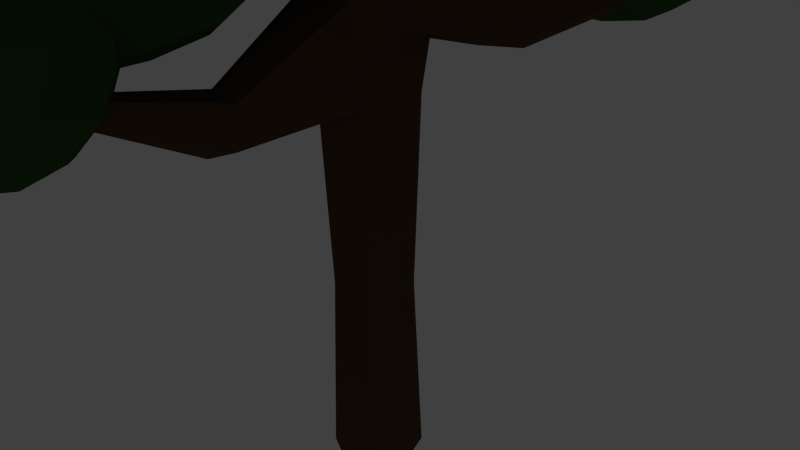 # Source: Baumstamm-mit-Bl_tter.blend  (saved by Blender 2.76.0; exported with 4.5.12 LTS)
import bpy
from mathutils import Matrix  # noqa: F401  (used for matrix-valued properties, if any)

bpy.ops.wm.read_factory_settings(use_empty=True)
scene = bpy.context.scene
scene.name = 'Scene'

# ---- collections
col_collection_1 = bpy.data.collections.new('Collection 1'); scene.collection.children.link(col_collection_1)

# ---- materials (node trees are filled in below, after node groups)
mat_material_003 = bpy.data.materials.new('Material.003')
mat_material_003.alpha_threshold = 0.0
mat_material_003.roughness = 0.5
mat_material_001 = bpy.data.materials.new('Material.001')
mat_material_001.alpha_threshold = 0.0
mat_material_001.diffuse_color = (0.0985, 0.05873, 0.03305, 1.0)
mat_material_001.roughness = 0.5

# ---- material node trees
mat_material_003.use_nodes = True; mat_material_003.node_tree.nodes.clear()
_N = mat_material_003.node_tree.nodes; _L = mat_material_003.node_tree.links
n0 = _N.new('ShaderNodeOutputMaterial'); n0.name = 'Material Output'; n0.location = (300, 300)
n1 = _N.new('ShaderNodeBsdfDiffuse'); n1.name = 'Diffuse BSDF'; n1.location = (10, 300)
n1.inputs[0].default_value = (0.03924, 0.09463, 0.02616, 1.0)
_L.new(n1.outputs[0], n0.inputs[0])
n0.is_active_output = True

# ---- world
world_world = bpy.data.worlds.new('World'); scene.world = world_world
world_world.color = (0.05088, 0.05088, 0.05088)
world_world.use_sun_shadow = False
world_world.sun_shadow_jitter_overblur = 0.0
world_world.cycles.sampling_method = 'MANUAL'
world_world.cycles.sample_map_resolution = 256

# ---- cameras
cam_camera = bpy.data.cameras.new('Camera')
cam_camera.clip_end = 100.0
cam_camera.lens = 35.0
cam_camera.sensor_width = 32.0
cam_camera.sensor_height = 18.0
cam_camera.ortho_scale = 7.314
cam_camera.dof.focus_distance = 0.0

# ---- lights
light_lamp = bpy.data.lights.new('Lamp', 'POINT')
light_lamp.transmission_factor = 0.0
light_lamp.cutoff_distance = 30.0
light_lamp.energy = 100.0
light_lamp.shadow_buffer_clip_start = 1.001
light_lamp.shadow_soft_size = 0.1
light_lamp.shadow_maximum_resolution = 0.006
light_lamp.use_absolute_resolution = True
light_lamp.cycles.use_multiple_importance_sampling = False

# ---- meshes
me_sphere_001 = bpy.data.meshes.new('Sphere.001')
me_sphere_001.from_pydata([(0.4407, -0.2388, 11.17), (0.03354, -0.2388, 10.74), (-0.1581, -0.2388, 9.585), (0.0866, -0.2388, 9.043), (0.5201, -0.2388, 8.636), (1.093, 0.1041, 11.4), (0.6437, 0.3947, 11.14), (0.2988, 0.5889, 10.69), (0.1104, 0.6571, 10.13), (0.1072, 0.5889, 9.541), (0.2897, 0.3947, 9.009), (0.63, 0.1041, 8.618), (1.38, 0.316, 11.35), (1.175, 0.7863, 11.05), (0.9934, 1.101, 10.58), (0.8622, 1.211, 10.01), (0.8018, 1.101, 9.425), (0.8212, 0.7863, 8.921), (0.9177, 0.316, 8.57), (1.577, -0.2388, 11.43), (1.736, 0.316, 11.29), (1.832, 0.7863, 10.94), (1.852, 1.101, 10.43), (1.791, 1.211, 9.852), (1.66, 1.101, 9.283), (1.478, 0.7863, 8.812), (1.273, 0.316, 8.511), (2.024, 0.1041, 11.24), (2.364, 0.3947, 10.85), (2.546, 0.5889, 10.32), (2.543, 0.6571, 9.727), (2.355, 0.5889, 9.167), (2.01, 0.3947, 8.723), (1.561, 0.1041, 8.463), (2.134, -0.2388, 11.22), (2.567, -0.2388, 10.82), (2.812, -0.2388, 10.27), (2.83, -0.2388, 9.679), (2.62, -0.2388, 9.123), (2.213, -0.2388, 8.689), (1.671, -0.2388, 8.444), (2.024, -0.5817, 11.24), (2.364, -0.8723, 10.85), (2.546, -1.067, 10.32), (2.543, -1.135, 9.727), (2.355, -1.067, 9.167), (2.01, -0.8723, 8.723), (1.561, -0.5817, 8.463), (1.736, -0.7936, 11.29), (1.832, -1.264, 10.94), (1.852, -1.578, 10.43), (1.791, -1.688, 9.852), (1.66, -1.578, 9.283), (1.478, -1.264, 8.812), (1.273, -0.7936, 8.511), (1.38, -0.7936, 11.35), (1.175, -1.264, 11.05), (0.9934, -1.578, 10.58), (0.8622, -1.688, 10.01), (0.8018, -1.578, 9.425), (0.8212, -1.264, 8.921), (0.9177, -0.7936, 8.57), (1.076, -0.2388, 8.426), (1.093, -0.5817, 11.4), (0.6437, -0.8723, 11.14), (0.2988, -1.067, 10.69), (0.1104, -1.135, 10.13), (0.1072, -1.067, 9.541), (0.2897, -0.8723, 9.009), (0.63, -0.5817, 8.618), (0.9828, -0.2388, 11.41), (-0.1767, -0.2388, 10.18), (-1.954, 1.791, 10.71), (-2.252, 1.576, 10.12), (-2.057, 1.183, 8.835), (-1.594, 1.066, 8.331), (-0.9707, 1.028, 8.03), (-1.348, 2.371, 11.03), (-1.783, 2.523, 10.51), (-2.028, 2.532, 9.866), (-2.045, 2.397, 9.185), (-1.833, 2.14, 8.577), (-1.423, 1.798, 8.134), (-0.878, 1.424, 7.923), (-1.035, 2.649, 11.0), (-1.204, 3.036, 10.45), (-1.271, 3.202, 9.776), (-1.226, 3.123, 9.088), (-1.076, 2.81, 8.488), (-0.8439, 2.311, 8.066), (-0.5645, 1.702, 7.886), (-0.7897, 2.101, 11.34), (-0.6203, 2.703, 11.04), (-0.438, 3.135, 10.53), (-0.2705, 3.331, 9.888), (-0.1432, 3.263, 9.209), (-0.07567, 2.939, 8.6), (-0.07807, 2.41, 8.151), (-0.1501, 1.755, 7.933), (-0.2632, 2.511, 11.16), (0.222, 2.781, 10.74), (0.5919, 2.87, 10.16), (0.7902, 2.763, 9.503), (0.7867, 2.477, 8.871), (0.5819, 2.056, 8.359), (0.2071, 1.564, 8.045), (-0.09969, 2.148, 11.29), (0.524, 2.11, 10.99), (0.9865, 1.993, 10.49), (1.217, 1.814, 9.856), (1.181, 1.601, 9.197), (0.884, 1.385, 8.609), (0.3706, 1.201, 8.18), (-0.1924, 1.752, 11.4), (0.3527, 1.379, 11.19), (0.7627, 1.037, 10.74), (0.9751, 0.7792, 10.13), (0.9575, 0.6446, 9.455), (0.7127, 0.6537, 8.806), (0.2779, 0.8051, 8.287), (-0.5059, 1.474, 11.43), (-0.2265, 0.8653, 11.25), (0.005938, 0.3663, 10.83), (0.1559, 0.05331, 10.23), (0.2007, -0.02601, 9.544), (0.1335, 0.1404, 8.874), (-0.03556, 0.5273, 8.324), (-0.9203, 1.421, 11.39), (-0.9923, 0.7666, 11.17), (-0.9947, 0.2373, 10.72), (-0.9272, -0.08629, 10.11), (-0.7999, -0.155, 9.432), (-0.6324, 0.0417, 8.789), (-0.45, 0.4738, 8.278), (-0.2807, 1.076, 7.977), (-1.278, 1.612, 11.28), (-1.652, 1.12, 10.96), (-1.857, 0.6993, 10.45), (-1.861, 0.4137, 9.817), (-1.662, 0.307, 9.161), (-1.292, 0.3953, 8.581), (-0.8072, 0.6652, 8.165), (-1.441, 1.975, 11.14), (-2.288, 1.362, 9.464), (-5.163, 1.201, 10.03), (-5.553, 0.9183, 9.26), (-5.297, 0.403, 7.568), (-4.69, 0.2489, 6.906), (-3.871, 0.1992, 6.511), (-4.367, 1.963, 10.46), (-4.938, 2.162, 9.774), (-5.259, 2.174, 8.922), (-5.282, 1.997, 8.028), (-5.003, 1.659, 7.23), (-4.465, 1.21, 6.648), (-3.749, 0.7194, 6.371), (-3.955, 2.328, 10.41), (-4.177, 2.836, 9.684), (-4.265, 3.055, 8.804), (-4.207, 2.951, 7.901), (-4.01, 2.54, 7.112), (-3.704, 1.884, 6.557), (-3.337, 1.084, 6.322), (-3.633, 1.608, 10.86), (-3.411, 2.398, 10.47), (-3.171, 2.966, 9.797), (-2.951, 3.224, 8.951), (-2.784, 3.134, 8.06), (-2.695, 2.709, 7.259), (-2.698, 2.014, 6.67), (-2.793, 1.154, 6.383), (-2.941, 2.147, 10.62), (-2.304, 2.502, 10.07), (-1.818, 2.618, 9.307), (-1.558, 2.477, 8.445), (-1.563, 2.102, 7.615), (-1.832, 1.549, 6.943), (-2.324, 0.9031, 6.53), (-2.727, 1.67, 10.79), (-1.908, 1.621, 10.4), (-1.3, 1.466, 9.736), (-0.997, 1.231, 8.91), (-1.044, 0.9512, 8.044), (-1.435, 0.6685, 7.271), (-2.109, 0.4263, 6.708), (-2.849, 1.15, 10.93), (-2.133, 0.6594, 10.66), (-1.594, 0.2107, 10.07), (-1.315, -0.1279, 9.275), (-1.338, -0.3046, 8.382), (-1.66, -0.2927, 7.529), (-2.231, -0.0939, 6.848), (-3.26, 0.7853, 10.98), (-2.893, -0.01472, 10.75), (-2.588, -0.6702, 10.19), (-2.391, -1.081, 9.403), (-2.332, -1.185, 8.5), (-2.421, -0.9668, 7.62), (-2.643, -0.4588, 6.897), (-3.805, 0.7151, 10.92), (-3.899, -0.1444, 10.63), (-3.902, -0.8396, 10.04), (-3.814, -1.265, 9.244), (-3.646, -1.355, 8.353), (-3.426, -1.097, 7.507), (-3.187, -0.5289, 6.836), (-2.965, 0.2615, 6.441), (-4.274, 0.9664, 10.77), (-4.766, 0.32, 10.36), (-5.035, -0.2328, 9.689), (-5.04, -0.6079, 8.858), (-4.779, -0.7481, 7.997), (-4.293, -0.6321, 7.235), (-3.656, -0.2776, 6.688), (-4.488, 1.443, 10.6), (-5.601, 0.6381, 8.394), (-1.436, -4.019, 7.099), (-1.653, -4.176, 6.669), (-1.511, -4.463, 5.726), (-1.173, -4.549, 5.358), (-0.7164, -4.576, 5.137), (-0.9926, -3.594, 7.335), (-1.311, -3.483, 6.955), (-1.49, -3.477, 6.48), (-1.503, -3.575, 5.983), (-1.347, -3.764, 5.538), (-1.047, -4.013, 5.214), (-0.6485, -4.287, 5.059), (-0.7633, -3.391, 7.307), (-0.8869, -3.108, 6.905), (-0.9361, -2.986, 6.415), (-0.9034, -3.044, 5.912), (-0.7936, -3.273, 5.472), (-0.6236, -3.638, 5.163), (-0.4192, -4.084, 5.032), (-0.584, -3.792, 7.561), (-0.4601, -3.352, 7.341), (-0.3267, -3.036, 6.967), (-0.2041, -2.892, 6.497), (-0.1111, -2.942, 6.0), (-0.06163, -3.179, 5.554), (-0.06339, -3.566, 5.226), (-0.116, -4.044, 5.066), (-0.1988, -3.492, 7.423), (0.1561, -3.294, 7.119), (0.4267, -3.23, 6.695), (0.5717, -3.308, 6.215), (0.5692, -3.517, 5.752), (0.4194, -3.824, 5.378), (0.1452, -4.184, 5.148), (-0.0792, -3.757, 7.522), (0.3771, -3.785, 7.302), (0.7154, -3.871, 6.934), (0.8842, -4.002, 6.473), (0.8579, -4.158, 5.991), (0.6404, -4.315, 5.561), (0.2648, -4.45, 5.247), (-0.147, -4.047, 7.6), (0.2518, -4.32, 7.446), (0.5516, -4.57, 7.122), (0.707, -4.759, 6.677), (0.6941, -4.857, 6.18), (0.5151, -4.85, 5.705), (0.197, -4.74, 5.325), (-0.3763, -4.25, 7.628), (-0.1719, -4.696, 7.496), (-0.001934, -5.061, 7.188), (0.1078, -5.29, 6.748), (0.1406, -5.348, 6.245), (0.09137, -5.226, 5.755), (-0.03229, -4.943, 5.352), (-0.6795, -4.289, 7.594), (-0.7322, -4.768, 7.434), (-0.7339, -5.155, 7.106), (-0.6845, -5.392, 6.66), (-0.5914, -5.442, 6.163), (-0.4689, -5.298, 5.692), (-0.3355, -4.982, 5.319), (-0.2116, -4.542, 5.099), (-0.9408, -4.149, 7.512), (-1.215, -4.509, 7.282), (-1.365, -4.817, 6.907), (-1.367, -5.026, 6.445), (-1.222, -5.104, 5.965), (-0.9517, -5.039, 5.541), (-0.5968, -4.842, 5.236), (-1.06, -3.884, 7.413), (-1.68, -4.332, 6.186), (-0.1481, -2.021, 10.95), (0.05577, -1.123, 10.34), (-0.1627, -0.1671, 8.41), (-0.5518, -0.2554, 7.382), (-1.057, -0.7231, 6.52), (-0.0768, -3.449, 10.92), (0.689, -2.794, 10.47), (1.149, -2.133, 9.715), (1.234, -1.565, 8.773), (0.931, -1.177, 7.786), (0.2853, -1.029, 6.904), (-0.6043, -1.142, 6.261), (0.003287, -4.04, 10.62), (0.837, -3.887, 9.911), (1.343, -3.561, 8.987), (1.444, -3.11, 7.984), (1.124, -2.605, 7.057), (0.4333, -2.121, 6.346), (-0.5242, -1.733, 5.959), (-1.031, -3.996, 11.0), (-0.3201, -4.578, 10.39), (0.2394, -4.882, 9.486), (0.562, -4.86, 8.431), (0.5985, -4.517, 7.383), (0.3435, -3.904, 6.502), (-0.1643, -3.116, 5.921), (-0.8476, -2.271, 5.729), (-0.9236, -4.858, 10.32), (-0.8756, -5.398, 9.356), (-0.8948, -5.535, 8.262), (-0.9783, -5.248, 7.2), (-1.113, -4.58, 6.333), (-1.279, -3.633, 5.791), (-1.451, -2.551, 5.659), (-1.576, -4.772, 10.43), (-2.082, -5.24, 9.572), (-2.471, -5.328, 8.543), (-2.684, -5.023, 7.504), (-2.69, -4.372, 6.614), (-2.486, -3.474, 6.007), (-2.104, -2.465, 5.776), (-2.029, -4.353, 10.69), (-2.919, -4.466, 10.05), (-3.565, -4.318, 9.167), (-3.868, -3.93, 8.18), (-3.783, -3.362, 7.238), (-3.323, -2.701, 6.484), (-2.557, -2.046, 6.034), (-2.11, -3.762, 10.99), (-3.067, -3.374, 10.61), (-3.758, -2.89, 9.896), (-4.077, -2.385, 8.969), (-3.977, -1.934, 7.967), (-3.471, -1.608, 7.042), (-2.637, -1.455, 6.336), (-1.786, -3.224, 11.22), (-2.469, -2.379, 11.03), (-2.977, -1.591, 10.45), (-3.232, -0.9781, 9.57), (-3.196, -0.635, 8.522), (-2.873, -0.6135, 7.467), (-2.314, -0.9169, 6.566), (-1.602, -1.499, 5.956), (-1.183, -2.944, 11.29), (-1.354, -1.863, 11.16), (-1.52, -0.9156, 10.62), (-1.656, -0.2474, 9.753), (-1.739, 0.04004, 8.691), (-1.758, -0.09685, 7.597), (-1.71, -0.6373, 6.636), (-0.5298, -3.03, 11.18), (0.05062, -0.4717, 9.449), (-0.635, 0.9211, 12.93), (-0.6655, 1.535, 12.3), (-0.7729, 1.847, 10.6), (-0.8335, 1.497, 9.796), (-0.8863, 0.8636, 9.184), (-0.1248, -0.06046, 13.22), (0.2929, 0.6031, 12.82), (0.5469, 1.119, 12.15), (0.5983, 1.41, 11.32), (0.4395, 1.431, 10.45), (0.09447, 1.179, 9.679), (-0.3842, 0.6915, 9.121), (0.1754, -0.4918, 13.12), (0.8477, -0.194, 12.64), (1.272, 0.07812, 11.91), (1.383, 0.283, 11.06), (1.164, 0.3896, 10.21), (0.6493, 0.3815, 9.498), (-0.08391, 0.2601, 9.023), (-0.6428, -0.7701, 13.3), (0.159, -1.018, 13.03), (0.8175, -1.166, 12.46), (1.232, -1.191, 11.68), (1.34, -1.091, 10.81), (1.125, -0.8798, 9.984), (0.619, -0.59, 9.322), (-0.1003, -0.2657, 8.928), (-0.1677, -1.437, 12.97), (0.2137, -1.941, 12.36), (0.4434, -2.204, 11.55), (0.4863, -2.187, 10.67), (0.336, -1.892, 9.848), (0.01524, -1.365, 9.218), (-0.427, -0.6851, 8.871), (-0.68, -1.59, 12.98), (-0.7329, -2.223, 12.36), (-0.7935, -2.573, 11.56), (-0.8524, -2.586, 10.68), (-0.9009, -2.261, 9.858), (-0.9314, -1.647, 9.226), (-0.9393, -0.8379, 8.876), (-1.182, -1.418, 13.04), (-1.661, -1.905, 12.48), (-2.006, -2.157, 11.71), (-2.165, -2.136, 10.84), (-2.113, -1.846, 10.01), (-1.859, -1.329, 9.343), (-1.442, -0.6658, 8.939), (-1.482, -0.9864, 13.14), (-2.216, -1.108, 12.66), (-2.731, -1.116, 11.95), (-2.949, -1.009, 11.1), (-2.838, -0.8044, 10.25), (-2.414, -0.5323, 9.524), (-1.742, -0.2344, 9.037), (-1.466, -0.4606, 13.23), (-2.185, -0.1362, 12.84), (-2.691, 0.1536, 12.18), (-2.907, 0.3647, 11.35), (-2.799, 0.465, 10.48), (-2.384, 0.4393, 9.7), (-1.725, 0.2914, 9.132), (-0.9235, 0.04381, 8.861), (-1.139, -0.04114, 13.29), (-1.582, 0.6388, 12.94), (-1.902, 1.166, 12.31), (-2.053, 1.461, 11.49), (-2.01, 1.478, 10.61), (-1.78, 1.214, 9.804), (-1.399, 0.7108, 9.189), (-0.627, 0.1117, 13.28), (-0.7139, 1.86, 11.48), (1.886, 3.822, 8.412), (1.628, 4.135, 7.915), (1.13, 4.04, 6.762), (0.9666, 3.647, 6.282), (0.8966, 3.091, 5.968), (2.45, 3.242, 8.606), (2.537, 3.678, 8.143), (2.479, 3.948, 7.563), (2.283, 4.009, 6.955), (1.981, 3.853, 6.41), (1.618, 3.503, 6.013), (1.249, 3.013, 5.822), (2.7, 2.956, 8.522), (2.999, 3.149, 7.988), (3.081, 3.256, 7.36), (2.936, 3.261, 6.735), (2.584, 3.161, 6.207), (2.079, 2.974, 5.857), (1.499, 2.727, 5.738), (2.231, 2.705, 8.882), (2.752, 2.57, 8.531), (3.094, 2.437, 8.005), (3.206, 2.325, 7.383), (3.071, 2.253, 6.759), (2.709, 2.231, 6.23), (2.175, 2.262, 5.874), (1.55, 2.341, 5.748), (2.585, 2.233, 8.631), (2.787, 1.813, 8.189), (2.805, 1.51, 7.623), (2.637, 1.371, 7.019), (2.307, 1.416, 6.47), (1.868, 1.638, 6.058), (1.384, 2.004, 5.847), (2.265, 2.072, 8.782), (2.195, 1.516, 8.469), (2.031, 1.123, 7.988), (1.799, 0.9511, 7.415), (1.534, 1.028, 6.835), (1.275, 1.341, 6.338), (1.064, 1.843, 5.999), (1.912, 2.15, 8.928), (1.544, 1.66, 8.738), (1.18, 1.31, 8.34), (0.8782, 1.154, 7.796), (0.6829, 1.216, 7.187), (0.6243, 1.485, 6.607), (0.7113, 1.921, 6.144), (1.663, 2.436, 9.012), (1.082, 2.189, 8.893), (0.5776, 2.002, 8.543), (0.2257, 1.903, 8.016), (0.08004, 1.907, 7.39), (0.1629, 2.014, 6.763), (0.4616, 2.207, 6.229), (1.611, 2.822, 9.003), (0.9868, 2.902, 8.876), (0.4529, 2.933, 8.521), (0.09072, 2.91, 7.991), (-0.04464, 2.838, 7.368), (0.06745, 2.726, 6.745), (0.4099, 2.593, 6.219), (0.9306, 2.458, 5.869), (1.777, 3.159, 8.903), (1.294, 3.525, 8.692), (0.854, 3.748, 8.281), (0.5249, 3.792, 7.731), (0.3565, 3.653, 7.128), (0.3745, 3.35, 6.562), (0.5761, 2.93, 6.12), (2.098, 3.32, 8.752), (1.362, 4.212, 7.335), (2.578, 3.338, 10.6), (2.34, 3.791, 9.822), (1.817, 3.645, 8.078), (1.612, 3.068, 7.378), (1.489, 2.255, 6.941), (3.27, 2.439, 11.01), (3.538, 3.026, 10.34), (3.594, 3.384, 9.48), (3.43, 3.458, 8.567), (3.071, 3.238, 7.736), (2.572, 2.756, 7.116), (2.008, 2.086, 6.799), (3.603, 1.987, 10.95), (4.152, 2.191, 10.22), (4.396, 2.293, 9.331), (4.298, 2.278, 8.405), (3.873, 2.147, 7.587), (3.186, 1.921, 7.002), (2.34, 1.634, 6.737), (2.832, 1.712, 11.39), (3.621, 1.424, 10.99), (4.185, 1.152, 10.3), (4.44, 0.9351, 9.432), (4.346, 0.8077, 8.514), (3.917, 0.7889, 7.688), (3.219, 0.8816, 7.079), (2.359, 1.072, 6.779), (3.318, 0.9662, 11.12), (3.626, 0.305, 10.54), (3.708, -0.1712, 9.744), (3.554, -0.3897, 8.852), (3.186, -0.3173, 8.0), (2.659, 0.03496, 7.318), (2.056, 0.6135, 6.908), (2.809, 0.7873, 11.29), (2.686, -0.02565, 10.85), (2.481, -0.6031, 10.15), (2.226, -0.8572, 9.289), (1.958, -0.7492, 8.404), (1.72, -0.2956, 7.627), (1.547, 0.4345, 7.076), (2.29, 0.956, 11.43), (1.726, 0.2861, 11.11), (1.227, -0.1958, 10.49), (0.868, -0.4163, 9.66), (0.7041, -0.3419, 8.746), (0.7602, 0.0161, 7.889), (1.028, 0.6033, 7.217), (1.958, 1.408, 11.49), (1.112, 1.121, 11.22), (0.4247, 0.8952, 10.64), (-0.000303, 0.7645, 9.821), (-0.09811, 0.7491, 8.895), (0.1462, 0.8511, 8.003), (0.6954, 1.055, 7.279), (1.94, 1.97, 11.45), (1.079, 2.16, 11.15), (0.381, 2.253, 10.54), (-0.04767, 2.234, 9.712), (-0.1419, 2.107, 8.795), (0.1127, 1.89, 7.926), (0.6773, 1.618, 7.238), (1.466, 1.33, 6.835), (2.242, 2.429, 11.32), (1.639, 3.007, 10.91), (1.112, 3.359, 10.23), (0.744, 3.432, 9.374), (0.5896, 3.213, 8.483), (0.6725, 2.737, 7.687), (0.9802, 2.076, 7.108), (2.751, 2.608, 11.15), (2.072, 3.899, 8.937), (2.357, 1.389, 8.073), (2.253, 1.586, 7.734), (2.025, 1.522, 6.975), (1.936, 1.271, 6.67), (1.882, 0.917, 6.48), (2.658, 0.9971, 8.251), (2.775, 1.253, 7.959), (2.799, 1.409, 7.585), (2.728, 1.441, 7.188), (2.571, 1.345, 6.826), (2.354, 1.135, 6.556), (2.108, 0.8435, 6.418), (2.803, 0.8004, 8.224), (3.042, 0.8892, 7.909), (3.148, 0.9337, 7.521), (3.106, 0.9269, 7.117), (2.921, 0.87, 6.761), (2.621, 0.7717, 6.506), (2.253, 0.6468, 6.391), (2.467, 0.6806, 8.418), (2.811, 0.5555, 8.242), (3.056, 0.4367, 7.943), (3.167, 0.3424, 7.564), (3.126, 0.2869, 7.165), (2.94, 0.2787, 6.805), (2.636, 0.3191, 6.54), (2.261, 0.4019, 6.409), (2.679, 0.3559, 8.299), (2.813, 0.06801, 8.047), (2.849, -0.1393, 7.7), (2.782, -0.2344, 7.312), (2.621, -0.2029, 6.941), (2.392, -0.04955, 6.644), (2.129, 0.2023, 6.466), (2.457, 0.278, 8.372), (2.404, -0.07594, 8.181), (2.314, -0.3274, 7.876), (2.203, -0.438, 7.502), (2.087, -0.391, 7.117), (1.983, -0.1935, 6.779), (1.908, 0.1244, 6.539), (2.231, 0.3515, 8.433), (1.986, 0.0598, 8.295), (1.768, -0.15, 8.025), (1.612, -0.2461, 7.664), (1.541, -0.2137, 7.266), (1.565, -0.05776, 6.893), (1.682, 0.1979, 6.6), (2.086, 0.5483, 8.46), (1.718, 0.4234, 8.345), (1.419, 0.325, 8.09), (1.234, 0.2681, 7.734), (1.191, 0.2614, 7.331), (1.298, 0.3058, 6.942), (1.537, 0.3947, 6.627), (2.079, 0.7932, 8.442), (1.704, 0.8759, 8.312), (1.4, 0.9163, 8.046), (1.213, 0.9081, 7.686), (1.172, 0.8527, 7.287), (1.283, 0.7584, 6.909), (1.529, 0.6396, 6.609), (1.872, 0.5144, 6.434), (2.21, 0.9927, 8.386), (1.948, 1.245, 8.208), (1.718, 1.398, 7.91), (1.558, 1.429, 7.539), (1.491, 1.334, 7.151), (1.527, 1.127, 6.805), (1.661, 0.8391, 6.553), (2.432, 1.071, 8.313), (2.136, 1.633, 7.349), (-0.2133, 3.725, 9.628), (-0.363, 4.01, 9.14), (-0.6914, 3.918, 8.044), (-0.8201, 3.556, 7.604), (-0.8975, 3.045, 7.33), (0.2217, 3.161, 9.885), (0.3897, 3.529, 9.464), (0.4249, 3.754, 8.925), (0.3219, 3.801, 8.351), (0.09649, 3.663, 7.83), (-0.2171, 3.36, 7.44), (-0.5712, 2.939, 7.241), (0.4304, 2.877, 9.846), (0.7754, 3.005, 9.392), (0.9288, 3.069, 8.831), (0.8674, 3.059, 8.25), (0.6004, 2.977, 7.736), (0.1685, 2.835, 7.368), (-0.3625, 2.655, 7.202), (-0.0536, 2.704, 10.13), (0.4418, 2.524, 9.872), (0.7964, 2.352, 9.44), (0.9563, 2.216, 8.894), (0.8971, 2.136, 8.318), (0.6279, 2.124, 7.799), (0.1896, 2.183, 7.417), (-0.3511, 2.302, 7.228), (0.2515, 2.236, 9.954), (0.4448, 1.82, 9.59), (0.4969, 1.521, 9.09), (0.3998, 1.384, 8.53), (0.1684, 1.43, 7.995), (-0.1621, 1.651, 7.567), (-0.5414, 2.014, 7.31), (-0.06784, 2.123, 10.06), (-0.1452, 1.613, 9.785), (-0.274, 1.25, 9.344), (-0.4345, 1.09, 8.805), (-0.6024, 1.158, 8.249), (-0.7521, 1.443, 7.761), (-0.8607, 1.902, 7.415), (-0.3942, 2.229, 10.15), (-0.7482, 1.809, 9.949), (-1.062, 1.506, 9.559), (-1.287, 1.367, 9.038), (-1.39, 1.414, 8.464), (-1.355, 1.639, 7.925), (-1.187, 2.008, 7.504), (-0.6029, 2.513, 10.19), (-1.134, 2.333, 10.02), (-1.566, 2.191, 9.653), (-1.833, 2.109, 9.139), (-1.894, 2.099, 8.558), (-1.741, 2.163, 7.997), (-1.396, 2.292, 7.543), (-0.6143, 2.866, 10.16), (-1.155, 2.986, 9.972), (-1.593, 3.044, 9.59), (-1.862, 3.032, 9.071), (-1.922, 2.952, 8.494), (-1.762, 2.816, 7.949), (-1.407, 2.645, 7.516), (-0.9118, 2.464, 7.263), (-0.424, 3.154, 10.08), (-0.8033, 3.518, 9.822), (-1.134, 3.739, 9.394), (-1.365, 3.784, 8.858), (-1.462, 3.647, 8.298), (-1.41, 3.348, 7.799), (-1.217, 2.933, 7.435), (-0.1047, 3.267, 9.974), (-0.5308, 4.078, 8.584)], [], [(4, 3, 10, 11), (1, 0, 6, 7), (3, 2, 9, 10), (11, 10, 17, 18), (9, 8, 15, 16), (7, 6, 13, 14), (10, 9, 16, 17), (8, 7, 14, 15), (6, 5, 12, 13), (17, 16, 24, 25), (15, 14, 22, 23), (13, 12, 20, 21), (18, 17, 25, 26), (16, 15, 23, 24), (14, 13, 21, 22), (25, 24, 31, 32), (23, 22, 29, 30), (21, 20, 27, 28), (26, 25, 32, 33), (24, 23, 30, 31), (22, 21, 28, 29), (33, 32, 39, 40), (31, 30, 37, 38), (29, 28, 35, 36), (32, 31, 38, 39), (30, 29, 36, 37), (28, 27, 34, 35), (38, 37, 44, 45), (36, 35, 42, 43), (39, 38, 45, 46), (37, 36, 43, 44), (35, 34, 41, 42), (40, 39, 46, 47), (46, 45, 52, 53), (44, 43, 50, 51), (42, 41, 48, 49), (47, 46, 53, 54), (45, 44, 51, 52), (43, 42, 49, 50), (51, 50, 57, 58), (49, 48, 55, 56), (54, 53, 60, 61), (52, 51, 58, 59), (50, 49, 56, 57), (53, 52, 59, 60), (61, 60, 68, 69), (59, 58, 66, 67), (57, 56, 64, 65), (60, 59, 67, 68), (58, 57, 65, 66), (56, 55, 63, 64), (71, 1, 7, 8), (0, 70, 5, 6), (2, 71, 8, 9), (70, 19, 5), (62, 4, 11), (5, 19, 12), (62, 11, 18), (12, 19, 20), (62, 18, 26), (20, 19, 27), (62, 26, 33), (27, 19, 34), (62, 33, 40), (34, 19, 41), (62, 40, 47), (62, 47, 54), (41, 19, 48), (48, 19, 55), (62, 54, 61), (55, 19, 63), (62, 61, 69), (65, 64, 0, 1), (63, 19, 70), (62, 69, 4), (68, 67, 2, 3), (66, 65, 1, 71), (64, 63, 70, 0), (69, 68, 3, 4), (67, 66, 71, 2), (76, 75, 82, 83), (73, 72, 78, 79), (75, 74, 81, 82), (83, 82, 89, 90), (81, 80, 87, 88), (79, 78, 85, 86), (82, 81, 88, 89), (80, 79, 86, 87), (78, 77, 84, 85), (89, 88, 96, 97), (87, 86, 94, 95), (85, 84, 92, 93), (90, 89, 97, 98), (88, 87, 95, 96), (86, 85, 93, 94), (97, 96, 103, 104), (95, 94, 101, 102), (93, 92, 99, 100), (98, 97, 104, 105), (96, 95, 102, 103), (94, 93, 100, 101), (105, 104, 111, 112), (103, 102, 109, 110), (101, 100, 107, 108), (104, 103, 110, 111), (102, 101, 108, 109), (100, 99, 106, 107), (110, 109, 116, 117), (108, 107, 114, 115), (111, 110, 117, 118), (109, 108, 115, 116), (107, 106, 113, 114), (112, 111, 118, 119), (118, 117, 124, 125), (116, 115, 122, 123), (114, 113, 120, 121), (119, 118, 125, 126), (117, 116, 123, 124), (115, 114, 121, 122), (123, 122, 129, 130), (121, 120, 127, 128), (126, 125, 132, 133), (124, 123, 130, 131), (122, 121, 128, 129), (125, 124, 131, 132), (133, 132, 140, 141), (131, 130, 138, 139), (129, 128, 136, 137), (132, 131, 139, 140), (130, 129, 137, 138), (128, 127, 135, 136), (143, 73, 79, 80), (72, 142, 77, 78), (74, 143, 80, 81), (142, 91, 77), (134, 76, 83), (77, 91, 84), (134, 83, 90), (84, 91, 92), (134, 90, 98), (92, 91, 99), (134, 98, 105), (99, 91, 106), (134, 105, 112), (106, 91, 113), (134, 112, 119), (134, 119, 126), (113, 91, 120), (120, 91, 127), (134, 126, 133), (127, 91, 135), (134, 133, 141), (137, 136, 72, 73), (135, 91, 142), (134, 141, 76), (140, 139, 74, 75), (138, 137, 73, 143), (136, 135, 142, 72), (141, 140, 75, 76), (139, 138, 143, 74), (148, 147, 154, 155), (145, 144, 150, 151), (147, 146, 153, 154), (155, 154, 161, 162), (153, 152, 159, 160), (151, 150, 157, 158), (154, 153, 160, 161), (152, 151, 158, 159), (150, 149, 156, 157), (161, 160, 168, 169), (159, 158, 166, 167), (157, 156, 164, 165), (162, 161, 169, 170), (160, 159, 167, 168), (158, 157, 165, 166), (169, 168, 175, 176), (167, 166, 173, 174), (165, 164, 171, 172), (170, 169, 176, 177), (168, 167, 174, 175), (166, 165, 172, 173), (177, 176, 183, 184), (175, 174, 181, 182), (173, 172, 179, 180), (176, 175, 182, 183), (174, 173, 180, 181), (172, 171, 178, 179), (182, 181, 188, 189), (180, 179, 186, 187), (183, 182, 189, 190), (181, 180, 187, 188), (179, 178, 185, 186), (184, 183, 190, 191), (190, 189, 196, 197), (188, 187, 194, 195), (186, 185, 192, 193), (191, 190, 197, 198), (189, 188, 195, 196), (187, 186, 193, 194), (195, 194, 201, 202), (193, 192, 199, 200), (198, 197, 204, 205), (196, 195, 202, 203), (194, 193, 200, 201), (197, 196, 203, 204), (205, 204, 212, 213), (203, 202, 210, 211), (201, 200, 208, 209), (204, 203, 211, 212), (202, 201, 209, 210), (200, 199, 207, 208), (215, 145, 151, 152), (144, 214, 149, 150), (146, 215, 152, 153), (214, 163, 149), (206, 148, 155), (149, 163, 156), (206, 155, 162), (156, 163, 164), (206, 162, 170), (164, 163, 171), (206, 170, 177), (171, 163, 178), (206, 177, 184), (178, 163, 185), (206, 184, 191), (206, 191, 198), (185, 163, 192), (192, 163, 199), (206, 198, 205), (199, 163, 207), (206, 205, 213), (209, 208, 144, 145), (207, 163, 214), (206, 213, 148), (212, 211, 146, 147), (210, 209, 145, 215), (208, 207, 214, 144), (213, 212, 147, 148), (211, 210, 215, 146), (220, 219, 226, 227), (217, 216, 222, 223), (219, 218, 225, 226), (227, 226, 233, 234), (225, 224, 231, 232), (223, 222, 229, 230), (226, 225, 232, 233), (224, 223, 230, 231), (222, 221, 228, 229), (233, 232, 240, 241), (231, 230, 238, 239), (229, 228, 236, 237), (234, 233, 241, 242), (232, 231, 239, 240), (230, 229, 237, 238), (241, 240, 247, 248), (239, 238, 245, 246), (237, 236, 243, 244), (242, 241, 248, 249), (240, 239, 246, 247), (238, 237, 244, 245), (249, 248, 255, 256), (247, 246, 253, 254), (245, 244, 251, 252), (248, 247, 254, 255), (246, 245, 252, 253), (244, 243, 250, 251), (254, 253, 260, 261), (252, 251, 258, 259), (255, 254, 261, 262), (253, 252, 259, 260), (251, 250, 257, 258), (256, 255, 262, 263), (262, 261, 268, 269), (260, 259, 266, 267), (258, 257, 264, 265), (263, 262, 269, 270), (261, 260, 267, 268), (259, 258, 265, 266), (267, 266, 273, 274), (265, 264, 271, 272), (270, 269, 276, 277), (268, 267, 274, 275), (266, 265, 272, 273), (269, 268, 275, 276), (277, 276, 284, 285), (275, 274, 282, 283), (273, 272, 280, 281), (276, 275, 283, 284), (274, 273, 281, 282), (272, 271, 279, 280), (287, 217, 223, 224), (216, 286, 221, 222), (218, 287, 224, 225), (286, 235, 221), (278, 220, 227), (221, 235, 228), (278, 227, 234), (228, 235, 236), (278, 234, 242), (236, 235, 243), (278, 242, 249), (243, 235, 250), (278, 249, 256), (250, 235, 257), (278, 256, 263), (278, 263, 270), (257, 235, 264), (264, 235, 271), (278, 270, 277), (271, 235, 279), (278, 277, 285), (281, 280, 216, 217), (279, 235, 286), (278, 285, 220), (284, 283, 218, 219), (282, 281, 217, 287), (280, 279, 286, 216), (285, 284, 219, 220), (283, 282, 287, 218), (292, 291, 298, 299), (289, 288, 294, 295), (291, 290, 297, 298), (299, 298, 305, 306), (297, 296, 303, 304), (295, 294, 301, 302), (298, 297, 304, 305), (296, 295, 302, 303), (294, 293, 300, 301), (305, 304, 312, 313), (303, 302, 310, 311), (301, 300, 308, 309), (306, 305, 313, 314), (304, 303, 311, 312), (302, 301, 309, 310), (313, 312, 319, 320), (311, 310, 317, 318), (309, 308, 315, 316), (314, 313, 320, 321), (312, 311, 318, 319), (310, 309, 316, 317), (321, 320, 327, 328), (319, 318, 325, 326), (317, 316, 323, 324), (320, 319, 326, 327), (318, 317, 324, 325), (316, 315, 322, 323), (326, 325, 332, 333), (324, 323, 330, 331), (327, 326, 333, 334), (325, 324, 331, 332), (323, 322, 329, 330), (328, 327, 334, 335), (334, 333, 340, 341), (332, 331, 338, 339), (330, 329, 336, 337), (335, 334, 341, 342), (333, 332, 339, 340), (331, 330, 337, 338), (339, 338, 345, 346), (337, 336, 343, 344), (342, 341, 348, 349), (340, 339, 346, 347), (338, 337, 344, 345), (341, 340, 347, 348), (349, 348, 356, 357), (347, 346, 354, 355), (345, 344, 352, 353), (348, 347, 355, 356), (346, 345, 353, 354), (344, 343, 351, 352), (359, 289, 295, 296), (288, 358, 293, 294), (290, 359, 296, 297), (358, 307, 293), (350, 292, 299), (293, 307, 300), (350, 299, 306), (300, 307, 308), (350, 306, 314), (308, 307, 315), (350, 314, 321), (315, 307, 322), (350, 321, 328), (322, 307, 329), (350, 328, 335), (350, 335, 342), (329, 307, 336), (336, 307, 343), (350, 342, 349), (343, 307, 351), (350, 349, 357), (353, 352, 288, 289), (351, 307, 358), (350, 357, 292), (356, 355, 290, 291), (354, 353, 289, 359), (352, 351, 358, 288), (357, 356, 291, 292), (355, 354, 359, 290), (364, 363, 370, 371), (361, 360, 366, 367), (363, 362, 369, 370), (371, 370, 377, 378), (369, 368, 375, 376), (367, 366, 373, 374), (370, 369, 376, 377), (368, 367, 374, 375), (366, 365, 372, 373), (377, 376, 384, 385), (375, 374, 382, 383), (373, 372, 380, 381), (378, 377, 385, 386), (376, 375, 383, 384), (374, 373, 381, 382), (385, 384, 391, 392), (383, 382, 389, 390), (381, 380, 387, 388), (386, 385, 392, 393), (384, 383, 390, 391), (382, 381, 388, 389), (393, 392, 399, 400), (391, 390, 397, 398), (389, 388, 395, 396), (392, 391, 398, 399), (390, 389, 396, 397), (388, 387, 394, 395), (398, 397, 404, 405), (396, 395, 402, 403), (399, 398, 405, 406), (397, 396, 403, 404), (395, 394, 401, 402), (400, 399, 406, 407), (406, 405, 412, 413), (404, 403, 410, 411), (402, 401, 408, 409), (407, 406, 413, 414), (405, 404, 411, 412), (403, 402, 409, 410), (411, 410, 417, 418), (409, 408, 415, 416), (414, 413, 420, 421), (412, 411, 418, 419), (410, 409, 416, 417), (413, 412, 419, 420), (421, 420, 428, 429), (419, 418, 426, 427), (417, 416, 424, 425), (420, 419, 427, 428), (418, 417, 425, 426), (416, 415, 423, 424), (431, 361, 367, 368), (360, 430, 365, 366), (362, 431, 368, 369), (430, 379, 365), (422, 364, 371), (365, 379, 372), (422, 371, 378), (372, 379, 380), (422, 378, 386), (380, 379, 387), (422, 386, 393), (387, 379, 394), (422, 393, 400), (394, 379, 401), (422, 400, 407), (422, 407, 414), (401, 379, 408), (408, 379, 415), (422, 414, 421), (415, 379, 423), (422, 421, 429), (425, 424, 360, 361), (423, 379, 430), (422, 429, 364), (428, 427, 362, 363), (426, 425, 361, 431), (424, 423, 430, 360), (429, 428, 363, 364), (427, 426, 431, 362), (436, 435, 442, 443), (433, 432, 438, 439), (435, 434, 441, 442), (443, 442, 449, 450), (441, 440, 447, 448), (439, 438, 445, 446), (442, 441, 448, 449), (440, 439, 446, 447), (438, 437, 444, 445), (449, 448, 456, 457), (447, 446, 454, 455), (445, 444, 452, 453), (450, 449, 457, 458), (448, 447, 455, 456), (446, 445, 453, 454), (457, 456, 463, 464), (455, 454, 461, 462), (453, 452, 459, 460), (458, 457, 464, 465), (456, 455, 462, 463), (454, 453, 460, 461), (465, 464, 471, 472), (463, 462, 469, 470), (461, 460, 467, 468), (464, 463, 470, 471), (462, 461, 468, 469), (460, 459, 466, 467), (470, 469, 476, 477), (468, 467, 474, 475), (471, 470, 477, 478), (469, 468, 475, 476), (467, 466, 473, 474), (472, 471, 478, 479), (478, 477, 484, 485), (476, 475, 482, 483), (474, 473, 480, 481), (479, 478, 485, 486), (477, 476, 483, 484), (475, 474, 481, 482), (483, 482, 489, 490), (481, 480, 487, 488), (486, 485, 492, 493), (484, 483, 490, 491), (482, 481, 488, 489), (485, 484, 491, 492), (493, 492, 500, 501), (491, 490, 498, 499), (489, 488, 496, 497), (492, 491, 499, 500), (490, 489, 497, 498), (488, 487, 495, 496), (503, 433, 439, 440), (432, 502, 437, 438), (434, 503, 440, 441), (502, 451, 437), (494, 436, 443), (437, 451, 444), (494, 443, 450), (444, 451, 452), (494, 450, 458), (452, 451, 459), (494, 458, 465), (459, 451, 466), (494, 465, 472), (466, 451, 473), (494, 472, 479), (494, 479, 486), (473, 451, 480), (480, 451, 487), (494, 486, 493), (487, 451, 495), (494, 493, 501), (497, 496, 432, 433), (495, 451, 502), (494, 501, 436), (500, 499, 434, 435), (498, 497, 433, 503), (496, 495, 502, 432), (501, 500, 435, 436), (499, 498, 503, 434), (508, 507, 514, 515), (505, 504, 510, 511), (507, 506, 513, 514), (515, 514, 521, 522), (513, 512, 519, 520), (511, 510, 517, 518), (514, 513, 520, 521), (512, 511, 518, 519), (510, 509, 516, 517), (521, 520, 528, 529), (519, 518, 526, 527), (517, 516, 524, 525), (522, 521, 529, 530), (520, 519, 527, 528), (518, 517, 525, 526), (529, 528, 535, 536), (527, 526, 533, 534), (525, 524, 531, 532), (530, 529, 536, 537), (528, 527, 534, 535), (526, 525, 532, 533), (537, 536, 543, 544), (535, 534, 541, 542), (533, 532, 539, 540), (536, 535, 542, 543), (534, 533, 540, 541), (532, 531, 538, 539), (542, 541, 548, 549), (540, 539, 546, 547), (543, 542, 549, 550), (541, 540, 547, 548), (539, 538, 545, 546), (544, 543, 550, 551), (550, 549, 556, 557), (548, 547, 554, 555), (546, 545, 552, 553), (551, 550, 557, 558), (549, 548, 555, 556), (547, 546, 553, 554), (555, 554, 561, 562), (553, 552, 559, 560), (558, 557, 564, 565), (556, 555, 562, 563), (554, 553, 560, 561), (557, 556, 563, 564), (565, 564, 572, 573), (563, 562, 570, 571), (561, 560, 568, 569), (564, 563, 571, 572), (562, 561, 569, 570), (560, 559, 567, 568), (575, 505, 511, 512), (504, 574, 509, 510), (506, 575, 512, 513), (574, 523, 509), (566, 508, 515), (509, 523, 516), (566, 515, 522), (516, 523, 524), (566, 522, 530), (524, 523, 531), (566, 530, 537), (531, 523, 538), (566, 537, 544), (538, 523, 545), (566, 544, 551), (566, 551, 558), (545, 523, 552), (552, 523, 559), (566, 558, 565), (559, 523, 567), (566, 565, 573), (569, 568, 504, 505), (567, 523, 574), (566, 573, 508), (572, 571, 506, 507), (570, 569, 505, 575), (568, 567, 574, 504), (573, 572, 507, 508), (571, 570, 575, 506), (580, 579, 586, 587), (577, 576, 582, 583), (579, 578, 585, 586), (587, 586, 593, 594), (585, 584, 591, 592), (583, 582, 589, 590), (586, 585, 592, 593), (584, 583, 590, 591), (582, 581, 588, 589), (593, 592, 600, 601), (591, 590, 598, 599), (589, 588, 596, 597), (594, 593, 601, 602), (592, 591, 599, 600), (590, 589, 597, 598), (601, 600, 607, 608), (599, 598, 605, 606), (597, 596, 603, 604), (602, 601, 608, 609), (600, 599, 606, 607), (598, 597, 604, 605), (609, 608, 615, 616), (607, 606, 613, 614), (605, 604, 611, 612), (608, 607, 614, 615), (606, 605, 612, 613), (604, 603, 610, 611), (614, 613, 620, 621), (612, 611, 618, 619), (615, 614, 621, 622), (613, 612, 619, 620), (611, 610, 617, 618), (616, 615, 622, 623), (622, 621, 628, 629), (620, 619, 626, 627), (618, 617, 624, 625), (623, 622, 629, 630), (621, 620, 627, 628), (619, 618, 625, 626), (627, 626, 633, 634), (625, 624, 631, 632), (630, 629, 636, 637), (628, 627, 634, 635), (626, 625, 632, 633), (629, 628, 635, 636), (637, 636, 644, 645), (635, 634, 642, 643), (633, 632, 640, 641), (636, 635, 643, 644), (634, 633, 641, 642), (632, 631, 639, 640), (647, 577, 583, 584), (576, 646, 581, 582), (578, 647, 584, 585), (646, 595, 581), (638, 580, 587), (581, 595, 588), (638, 587, 594), (588, 595, 596), (638, 594, 602), (596, 595, 603), (638, 602, 609), (603, 595, 610), (638, 609, 616), (610, 595, 617), (638, 616, 623), (638, 623, 630), (617, 595, 624), (624, 595, 631), (638, 630, 637), (631, 595, 639), (638, 637, 645), (641, 640, 576, 577), (639, 595, 646), (638, 645, 580), (644, 643, 578, 579), (642, 641, 577, 647), (640, 639, 646, 576), (645, 644, 579, 580), (643, 642, 647, 578), (652, 651, 658, 659), (649, 648, 654, 655), (651, 650, 657, 658), (659, 658, 665, 666), (657, 656, 663, 664), (655, 654, 661, 662), (658, 657, 664, 665), (656, 655, 662, 663), (654, 653, 660, 661), (665, 664, 672, 673), (663, 662, 670, 671), (661, 660, 668, 669), (666, 665, 673, 674), (664, 663, 671, 672), (662, 661, 669, 670), (673, 672, 679, 680), (671, 670, 677, 678), (669, 668, 675, 676), (674, 673, 680, 681), (672, 671, 678, 679), (670, 669, 676, 677), (681, 680, 687, 688), (679, 678, 685, 686), (677, 676, 683, 684), (680, 679, 686, 687), (678, 677, 684, 685), (676, 675, 682, 683), (686, 685, 692, 693), (684, 683, 690, 691), (687, 686, 693, 694), (685, 684, 691, 692), (683, 682, 689, 690), (688, 687, 694, 695), (694, 693, 700, 701), (692, 691, 698, 699), (690, 689, 696, 697), (695, 694, 701, 702), (693, 692, 699, 700), (691, 690, 697, 698), (699, 698, 705, 706), (697, 696, 703, 704), (702, 701, 708, 709), (700, 699, 706, 707), (698, 697, 704, 705), (701, 700, 707, 708), (709, 708, 716, 717), (707, 706, 714, 715), (705, 704, 712, 713), (708, 707, 715, 716), (706, 705, 713, 714), (704, 703, 711, 712), (719, 649, 655, 656), (648, 718, 653, 654), (650, 719, 656, 657), (718, 667, 653), (710, 652, 659), (653, 667, 660), (710, 659, 666), (660, 667, 668), (710, 666, 674), (668, 667, 675), (710, 674, 681), (675, 667, 682), (710, 681, 688), (682, 667, 689), (710, 688, 695), (710, 695, 702), (689, 667, 696), (696, 667, 703), (710, 702, 709), (703, 667, 711), (710, 709, 717), (713, 712, 648, 649), (711, 667, 718), (710, 717, 652), (716, 715, 650, 651), (714, 713, 649, 719), (712, 711, 718, 648), (717, 716, 651, 652), (715, 714, 719, 650)])
me_sphere_001.materials.append(mat_material_003)
me_sphere_001.use_remesh_preserve_volume = False
me_sphere_001.use_remesh_preserve_attributes = False
me_sphere_001.use_mirror_vertex_groups = False
me_sphere_001.update()
me_cylinder = bpy.data.meshes.new('Cylinder')
me_cylinder.from_pydata([(0.0, 1.0, -1.0), (0.0, 1.0, 1.0), (0.7071, 0.7071, -1.0), (0.7437, 0.8833, 0.925), (1.0, -4.371e-08, -1.0), (1.0, -4.371e-08, 1.0), (0.7071, -0.7071, -1.0), (0.4916, -0.8919, 1.101), (-8.742e-08, -1.0, -1.0), (-0.239, -1.071, 1.152), (-0.7071, -0.7071, -1.0), (-0.9226, -0.8919, 1.101), (-1.0, 1.192e-08, -1.0), (-1.09, 0.04688, 0.9632), (-0.7071, 0.7071, -1.0), (-0.7071, 0.7071, 1.0), (2.703, -0.2487, 2.082), (2.897, -0.3561, 2.069), (2.96, -0.5764, 2.065), (2.855, -0.7805, 2.072), (2.644, -0.8489, 2.085), (2.451, -0.7414, 2.098), (2.388, -0.5212, 2.102), (2.493, -0.3171, 2.095), (0.3592, -0.1932, 1.606), (0.8204, 0.1239, 1.644), (1.444, 0.1594, 1.533), (1.576, -0.316, 1.525), (0.9026, -0.9016, 1.569), (0.4914, -0.6686, 1.597), (1.033, 0.3923, 1.561), (1.352, -0.7555, 1.54), (-0.6107, 0.3952, 1.254), (1.377, 0.03906, 1.292), (-0.6575, -0.7649, 1.257), (0.6098, 0.8907, 1.311), (1.035, -0.7317, 1.275), (-0.6659, -0.2229, 1.34), (1.101, 0.4994, 1.365), (0.4593, -0.9499, 1.29), (-5.687, -0.4022, 1.676), (-5.753, -0.2566, 1.678), (-5.663, -0.141, 1.679), (-5.433, -0.214, 1.717), (-5.459, -0.4281, 1.716), (-5.417, -0.3345, 1.731), (-3.49, -0.469, 1.181), (-3.738, 0.01137, 1.16), (-3.042, -0.1112, 1.42), (-3.052, -0.4565, 1.368), (-3.49, 0.432, 1.181), (-3.023, 0.2826, 1.365), (0.0, 1.0, 0.7206), (0.7071, 0.7071, 0.7206), (1.0, -4.371e-08, 0.7206), (0.7071, -0.7071, 0.7206), (0.002148, -1.145, 0.6558), (-0.7071, -0.7071, 0.7206), (-1.077, 0.04034, 0.689), (-0.7071, 0.7071, 0.7206), (0.1594, -5.633, 0.9677), (-0.02325, -5.6, 0.9844), (-0.1955, -5.565, 0.9687), (0.1145, -5.824, 0.9091), (-0.09125, -5.924, 0.9095), (-0.2404, -5.755, 0.91), (0.1359, -3.6, 0.6621), (-0.2933, -3.297, 0.6948), (-0.2708, -3.202, 0.8638), (0.1571, -3.309, 0.8972), (0.6137, -3.236, 0.8633), (0.5913, -3.331, 0.6943), (3.811, 3.23, 1.131), (3.983, 3.203, 1.114), (4.042, 3.0, 1.131), (4.109, 2.963, 1.192), (3.932, 3.159, 1.197), (4.046, 3.069, 1.209), (1.558, 2.163, 0.9307), (2.015, 2.091, 0.8845), (2.353, 1.449, 1.095), (2.183, 1.732, 1.14), (1.881, 1.973, 1.106), (2.173, 1.548, 0.9307), (-0.2022, -0.2096, 1.466), (1.276, 0.3511, 1.445), (0.6685, -0.944, 1.421), (-0.2123, 0.4028, 1.38), (1.49, -0.1268, 1.401), (-0.1341, -0.7318, 1.416), (0.8126, 0.675, 1.429), (1.196, -0.7556, 1.399), (1.378, 1.501, 0.8966), (1.653, 1.112, 1.26), (1.237, 1.443, 1.214), (0.7494, 1.6, 0.96), (1.886, 0.7235, 1.199), (1.594, 0.7548, 0.96), (-2.402, 0.0253, 1.067), (-1.861, -0.5934, 1.309), (-1.824, 0.3248, 1.306), (-2.201, -0.6609, 1.143), (-1.86, -0.1644, 1.375), (-2.097, 0.5479, 1.094), (-0.9709, 2.377, 1.867), (-0.8416, 2.425, 1.874), (-0.8039, 2.506, 1.856), (-1.137, 2.429, 1.843), (-1.135, 2.594, 1.831), (-0.8772, 2.616, 1.832), (-0.6609, 0.851, 1.565), (-0.6402, 1.155, 1.495), (-0.093, 1.452, 1.541), (-0.05011, 1.394, 1.632), (-0.2237, 1.268, 1.683), (-0.4431, 1.009, 1.66), (0.5923, 0.592, -0.1407), (0.8379, -0.001059, -0.1407), (0.5923, -0.5941, -0.1407), (0.0001419, -0.9007, -0.1679), (-0.5938, -0.5941, -0.1407), (-0.8719, 0.01586, -0.1539), (-0.5938, 0.592, -0.1407), (-0.000759, 0.8376, -0.1407)], [], [(52, 1, 3, 53), (53, 3, 5, 54), (54, 5, 7, 55), (68, 67, 65, 62), (67, 66, 64, 65), (57, 11, 13, 58), (25, 24, 22, 23), (59, 15, 1, 52), (58, 13, 15, 59), (0, 2, 4, 6, 8, 10, 12, 14), (17, 16, 23, 22, 21, 20, 19, 18), (27, 26, 17, 18), (29, 28, 20, 21), (30, 25, 23, 16), (26, 30, 16, 17), (31, 27, 18, 19), (24, 29, 21, 22), (28, 31, 19, 20), (86, 91, 31, 28), (84, 89, 29, 24), (91, 88, 27, 31), (85, 90, 30, 26), (113, 112, 109, 106), (89, 86, 28, 29), (88, 85, 26, 27), (111, 110, 107, 108), (49, 48, 45, 44), (81, 80, 75, 77), (11, 9, 39, 34), (1, 15, 32, 35), (79, 78, 72, 73), (7, 5, 33, 36), (47, 46, 40, 41), (9, 7, 36, 39), (42, 41, 45, 43), (41, 40, 44, 45), (46, 49, 44, 40), (51, 50, 42, 43), (48, 51, 43, 45), (50, 47, 41, 42), (103, 98, 47, 50), (102, 100, 51, 48), (100, 103, 50, 51), (101, 99, 49, 46), (98, 101, 46, 47), (99, 102, 48, 49), (121, 58, 59, 122), (122, 59, 52, 123), (120, 57, 58, 121), (119, 56, 57, 120), (118, 55, 56, 119), (117, 54, 55, 118), (116, 53, 54, 117), (123, 52, 53, 116), (63, 60, 61, 64), (64, 61, 62, 65), (70, 69, 61, 60), (71, 70, 60, 63), (66, 71, 63, 64), (69, 68, 62, 61), (9, 11, 68, 69), (56, 55, 71, 66), (55, 7, 70, 71), (7, 9, 69, 70), (57, 56, 66, 67), (11, 57, 67, 68), (74, 73, 77, 75), (73, 72, 76, 77), (82, 81, 77, 76), (80, 83, 74, 75), (83, 79, 73, 74), (78, 82, 76, 72), (95, 94, 82, 78), (97, 92, 79, 83), (96, 97, 83, 80), (94, 93, 81, 82), (92, 95, 78, 79), (93, 96, 80, 81), (32, 37, 84, 87), (33, 38, 85, 88), (34, 39, 86, 89), (35, 32, 87, 90), (38, 35, 90, 85), (36, 33, 88, 91), (37, 34, 89, 84), (39, 36, 91, 86), (38, 33, 96, 93), (3, 1, 95, 92), (35, 38, 93, 94), (33, 5, 97, 96), (5, 3, 92, 97), (1, 35, 94, 95), (34, 37, 102, 99), (13, 11, 101, 98), (11, 34, 99, 101), (32, 15, 103, 100), (37, 32, 100, 102), (15, 13, 98, 103), (109, 108, 105, 106), (108, 107, 104, 105), (114, 113, 106, 105), (112, 111, 108, 109), (115, 114, 105, 104), (110, 115, 104, 107), (84, 24, 115, 110), (24, 25, 114, 115), (90, 87, 111, 112), (25, 30, 113, 114), (87, 84, 110, 111), (30, 90, 112, 113), (0, 123, 116, 2), (2, 116, 117, 4), (4, 117, 118, 6), (6, 118, 119, 8), (8, 119, 120, 10), (10, 120, 121, 12), (14, 122, 123, 0), (12, 121, 122, 14)])
me_cylinder.materials.append(mat_material_001)
me_cylinder.use_remesh_preserve_volume = False
me_cylinder.use_remesh_preserve_attributes = False
me_cylinder.use_mirror_vertex_groups = False
me_cylinder.update()

# ---- objects
ob_sphere = bpy.data.objects.new('Sphere', me_sphere_001)
ob_cylinder = bpy.data.objects.new('Cylinder', me_cylinder)
ob_lamp = bpy.data.objects.new('Lamp', light_lamp)
ob_camera = bpy.data.objects.new('Camera', cam_camera)

# ---- transforms, parenting, visibility, modifiers, constraints
ob_sphere.location = (0.0, 0.0, 0.0)
ob_sphere.lineart.crease_threshold = 0.0
ob_cylinder.location = (0.0, 0.0, 2.895)
ob_cylinder.scale = (0.5996, 0.633, 3.006)
ob_cylinder.lineart.crease_threshold = 0.0
ob_lamp.location = (4.076, 1.005, 8.799)
ob_lamp.rotation_euler = (0.6503, 0.05522, 1.866)
ob_lamp.lock_rotations_4d = False
ob_lamp.empty_display_type = 'ARROWS'
ob_lamp.color = (0.0, 0.0, 0.0, 0.0)
ob_lamp.lineart.crease_threshold = 0.0
ob_camera.location = (7.481, -6.508, 8.239)
ob_camera.rotation_euler = (1.109, 0.01082, 0.8149)
ob_camera.lock_rotations_4d = False
ob_camera.empty_display_type = 'ARROWS'
ob_camera.color = (0.0, 0.0, 0.0, 0.0)
ob_camera.display_type = 'WIRE'
ob_camera.lineart.crease_threshold = 0.0

# ---- collection membership
col_collection_1.objects.link(ob_sphere)
col_collection_1.objects.link(ob_cylinder)
col_collection_1.objects.link(ob_lamp)
col_collection_1.objects.link(ob_camera)

# ---- scene / render settings (as saved in the file)
scene.camera = ob_camera
scene.frame_start = 1; scene.frame_end = 250; scene.frame_set(1)
scene.render.engine = 'CYCLES'
scene.render.resolution_percentage = 50
scene.render.dither_intensity = 0.0
scene.cycles.use_denoising = False
scene.cycles.samples = 10
scene.cycles.sampling_pattern = 'TABULATED_SOBOL'
scene.cycles.light_sampling_threshold = 0.0
scene.cycles.use_adaptive_sampling = False
scene.cycles.use_light_tree = False
scene.cycles.blur_glossy = 0.0
scene.cycles.pixel_filter_type = 'GAUSSIAN'
scene.cycles.sample_clamp_indirect = 0.0
scene.view_settings.view_transform = 'Standard'
bpy.context.view_layer.update()
